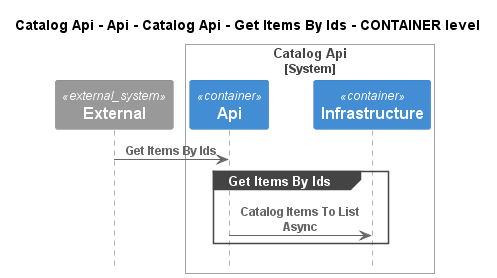

The diagram above was rendered by PlantUML. Its source (embedded in the PNG):
@startuml
!pragma layout smetana
!include ..\..\..\..\..\..\..\..\.c4s\C4_Sequence.puml

title Catalog Api - Api - Catalog Api - Get Items By Ids - CONTAINER level

System_Ext(C4InterFlow.SoftwareSystems.ExternalSystem, "External", "")

System_Boundary(dotnet.eShop.Architecture.SoftwareSystems.CatalogApi, "Catalog Api")
    Container(dotnet.eShop.Architecture.SoftwareSystems.CatalogApi.Containers.Api, "Api", "", "")
    Container(dotnet.eShop.Architecture.SoftwareSystems.CatalogApi.Containers.Infrastructure, "Infrastructure", "", "")
Boundary_End()

Rel(C4InterFlow.SoftwareSystems.ExternalSystem, dotnet.eShop.Architecture.SoftwareSystems.CatalogApi.Containers.Api, "Get Items By Ids")
group Get Items By Ids
Rel(dotnet.eShop.Architecture.SoftwareSystems.CatalogApi.Containers.Api, dotnet.eShop.Architecture.SoftwareSystems.CatalogApi.Containers.Infrastructure, "Catalog Items To List Async")
end


@enduml